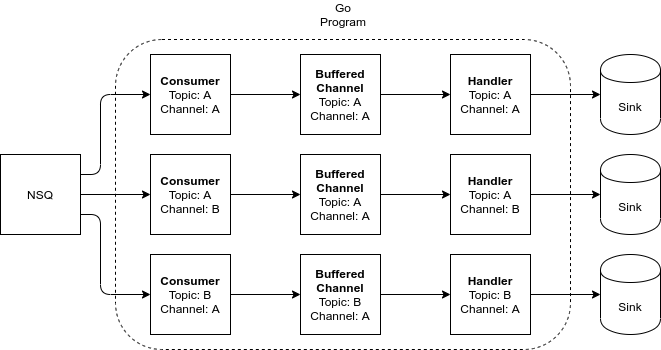

The diagram above was exported from draw.io. Its source (the exported page's mxGraphModel, read from the mxfile embedded in the PNG):
<mxGraphModel dx="2060" dy="1172" grid="1" gridSize="10" guides="1" tooltips="1" connect="1" arrows="1" fold="1" page="1" pageScale="1" pageWidth="850" pageHeight="1100" math="0" shadow="0">
  <root>
    <mxCell id="0" />
    <mxCell id="1" parent="0" />
    <mxCell id="cafwBwU6gF-VPEdUmABK-1" value="NSQ" style="whiteSpace=wrap;html=1;aspect=fixed;" vertex="1" parent="1">
      <mxGeometry x="170" y="400" width="80" height="80" as="geometry" />
    </mxCell>
    <mxCell id="cafwBwU6gF-VPEdUmABK-4" value="" style="rounded=1;whiteSpace=wrap;html=1;dashed=1;" vertex="1" parent="1">
      <mxGeometry x="285" y="285" width="455" height="310" as="geometry" />
    </mxCell>
    <mxCell id="cafwBwU6gF-VPEdUmABK-5" value="&lt;b&gt;Consumer&lt;/b&gt;&lt;br&gt;Topic: A&lt;br&gt;Channel: A" style="whiteSpace=wrap;html=1;aspect=fixed;" vertex="1" parent="1">
      <mxGeometry x="320" y="300" width="80" height="80" as="geometry" />
    </mxCell>
    <mxCell id="cafwBwU6gF-VPEdUmABK-6" value="&lt;b&gt;Consumer&lt;/b&gt;&lt;br&gt;Topic: A&lt;br&gt;Channel: B" style="whiteSpace=wrap;html=1;aspect=fixed;" vertex="1" parent="1">
      <mxGeometry x="320" y="400" width="80" height="80" as="geometry" />
    </mxCell>
    <mxCell id="cafwBwU6gF-VPEdUmABK-7" value="&lt;b&gt;Consumer&lt;/b&gt;&lt;br&gt;Topic: B&lt;br&gt;Channel: A" style="whiteSpace=wrap;html=1;aspect=fixed;" vertex="1" parent="1">
      <mxGeometry x="320" y="500" width="80" height="80" as="geometry" />
    </mxCell>
    <mxCell id="cafwBwU6gF-VPEdUmABK-8" value="" style="endArrow=classic;html=1;exitX=1;exitY=0.25;exitDx=0;exitDy=0;entryX=0;entryY=0.5;entryDx=0;entryDy=0;" edge="1" parent="1" source="cafwBwU6gF-VPEdUmABK-1" target="cafwBwU6gF-VPEdUmABK-5">
      <mxGeometry width="50" height="50" relative="1" as="geometry">
        <mxPoint x="180" y="390" as="sourcePoint" />
        <mxPoint x="230" y="340" as="targetPoint" />
        <Array as="points">
          <mxPoint x="270" y="420" />
          <mxPoint x="270" y="340" />
        </Array>
      </mxGeometry>
    </mxCell>
    <mxCell id="cafwBwU6gF-VPEdUmABK-9" value="" style="endArrow=classic;html=1;entryX=0;entryY=0.5;entryDx=0;entryDy=0;exitX=1;exitY=0.5;exitDx=0;exitDy=0;" edge="1" parent="1" source="cafwBwU6gF-VPEdUmABK-1" target="cafwBwU6gF-VPEdUmABK-6">
      <mxGeometry width="50" height="50" relative="1" as="geometry">
        <mxPoint x="190" y="580" as="sourcePoint" />
        <mxPoint x="240" y="530" as="targetPoint" />
      </mxGeometry>
    </mxCell>
    <mxCell id="cafwBwU6gF-VPEdUmABK-10" value="" style="endArrow=classic;html=1;entryX=0;entryY=0.5;entryDx=0;entryDy=0;exitX=1;exitY=0.75;exitDx=0;exitDy=0;" edge="1" parent="1" source="cafwBwU6gF-VPEdUmABK-1" target="cafwBwU6gF-VPEdUmABK-7">
      <mxGeometry width="50" height="50" relative="1" as="geometry">
        <mxPoint x="210" y="600" as="sourcePoint" />
        <mxPoint x="260" y="550" as="targetPoint" />
        <Array as="points">
          <mxPoint x="270" y="460" />
          <mxPoint x="270" y="540" />
        </Array>
      </mxGeometry>
    </mxCell>
    <mxCell id="cafwBwU6gF-VPEdUmABK-11" value="&lt;b&gt;Buffered Channel&lt;/b&gt;&lt;br&gt;Topic: A&lt;br&gt;Channel: A" style="whiteSpace=wrap;html=1;aspect=fixed;" vertex="1" parent="1">
      <mxGeometry x="470" y="300" width="80" height="80" as="geometry" />
    </mxCell>
    <mxCell id="cafwBwU6gF-VPEdUmABK-12" value="" style="endArrow=classic;html=1;exitX=1;exitY=0.5;exitDx=0;exitDy=0;entryX=0;entryY=0.5;entryDx=0;entryDy=0;" edge="1" parent="1" source="cafwBwU6gF-VPEdUmABK-5" target="cafwBwU6gF-VPEdUmABK-11">
      <mxGeometry width="50" height="50" relative="1" as="geometry">
        <mxPoint x="400" y="280" as="sourcePoint" />
        <mxPoint x="450" y="230" as="targetPoint" />
      </mxGeometry>
    </mxCell>
    <mxCell id="cafwBwU6gF-VPEdUmABK-13" value="&lt;b&gt;Buffered Channel&lt;/b&gt;&lt;br&gt;Topic: A&lt;br&gt;Channel: A" style="whiteSpace=wrap;html=1;aspect=fixed;" vertex="1" parent="1">
      <mxGeometry x="470" y="400" width="80" height="80" as="geometry" />
    </mxCell>
    <mxCell id="cafwBwU6gF-VPEdUmABK-14" value="&lt;b&gt;Buffered Channel&lt;/b&gt;&lt;br&gt;Topic: B&lt;br&gt;Channel: A" style="whiteSpace=wrap;html=1;aspect=fixed;" vertex="1" parent="1">
      <mxGeometry x="470" y="500" width="80" height="80" as="geometry" />
    </mxCell>
    <mxCell id="cafwBwU6gF-VPEdUmABK-15" value="" style="endArrow=classic;html=1;entryX=0;entryY=0.5;entryDx=0;entryDy=0;exitX=1;exitY=0.5;exitDx=0;exitDy=0;" edge="1" parent="1" source="cafwBwU6gF-VPEdUmABK-6" target="cafwBwU6gF-VPEdUmABK-13">
      <mxGeometry width="50" height="50" relative="1" as="geometry">
        <mxPoint x="400" y="480" as="sourcePoint" />
        <mxPoint x="450" y="430" as="targetPoint" />
      </mxGeometry>
    </mxCell>
    <mxCell id="cafwBwU6gF-VPEdUmABK-16" value="" style="endArrow=classic;html=1;entryX=0;entryY=0.5;entryDx=0;entryDy=0;exitX=1;exitY=0.5;exitDx=0;exitDy=0;" edge="1" parent="1" source="cafwBwU6gF-VPEdUmABK-7" target="cafwBwU6gF-VPEdUmABK-14">
      <mxGeometry width="50" height="50" relative="1" as="geometry">
        <mxPoint x="400" y="620" as="sourcePoint" />
        <mxPoint x="450" y="570" as="targetPoint" />
      </mxGeometry>
    </mxCell>
    <mxCell id="cafwBwU6gF-VPEdUmABK-17" value="" style="endArrow=classic;html=1;exitX=1;exitY=0.5;exitDx=0;exitDy=0;entryX=0;entryY=0.5;entryDx=0;entryDy=0;" edge="1" parent="1" source="cafwBwU6gF-VPEdUmABK-11" target="cafwBwU6gF-VPEdUmABK-18">
      <mxGeometry width="50" height="50" relative="1" as="geometry">
        <mxPoint x="550" y="339.5" as="sourcePoint" />
        <mxPoint x="620" y="339.5" as="targetPoint" />
      </mxGeometry>
    </mxCell>
    <mxCell id="cafwBwU6gF-VPEdUmABK-18" value="&lt;b&gt;Handler&lt;br&gt;&lt;/b&gt;Topic: A&lt;br&gt;Channel: A" style="whiteSpace=wrap;html=1;aspect=fixed;" vertex="1" parent="1">
      <mxGeometry x="620" y="300" width="80" height="80" as="geometry" />
    </mxCell>
    <mxCell id="cafwBwU6gF-VPEdUmABK-19" value="" style="endArrow=classic;html=1;exitX=1;exitY=0.5;exitDx=0;exitDy=0;entryX=0;entryY=0.5;entryDx=0;entryDy=0;" edge="1" parent="1" target="cafwBwU6gF-VPEdUmABK-20">
      <mxGeometry width="50" height="50" relative="1" as="geometry">
        <mxPoint x="550" y="440" as="sourcePoint" />
        <mxPoint x="620" y="439.5" as="targetPoint" />
      </mxGeometry>
    </mxCell>
    <mxCell id="cafwBwU6gF-VPEdUmABK-20" value="&lt;b&gt;Handler&lt;br&gt;&lt;/b&gt;Topic: A&lt;br&gt;Channel: B" style="whiteSpace=wrap;html=1;aspect=fixed;" vertex="1" parent="1">
      <mxGeometry x="620" y="400" width="80" height="80" as="geometry" />
    </mxCell>
    <mxCell id="cafwBwU6gF-VPEdUmABK-21" value="" style="endArrow=classic;html=1;exitX=1;exitY=0.5;exitDx=0;exitDy=0;entryX=0;entryY=0.5;entryDx=0;entryDy=0;" edge="1" parent="1" target="cafwBwU6gF-VPEdUmABK-22">
      <mxGeometry width="50" height="50" relative="1" as="geometry">
        <mxPoint x="550" y="540" as="sourcePoint" />
        <mxPoint x="620" y="539.5" as="targetPoint" />
      </mxGeometry>
    </mxCell>
    <mxCell id="cafwBwU6gF-VPEdUmABK-22" value="&lt;b&gt;Handler&lt;br&gt;&lt;/b&gt;Topic: B&lt;br&gt;Channel: A" style="whiteSpace=wrap;html=1;aspect=fixed;" vertex="1" parent="1">
      <mxGeometry x="620" y="500" width="80" height="80" as="geometry" />
    </mxCell>
    <mxCell id="cafwBwU6gF-VPEdUmABK-23" value="Go Program" style="text;html=1;strokeColor=none;fillColor=none;align=center;verticalAlign=middle;whiteSpace=wrap;rounded=0;dashed=1;" vertex="1" parent="1">
      <mxGeometry x="492.5" y="250" width="40" height="20" as="geometry" />
    </mxCell>
    <mxCell id="cafwBwU6gF-VPEdUmABK-24" value="" style="endArrow=classic;html=1;exitX=1;exitY=0.5;exitDx=0;exitDy=0;entryX=0;entryY=0.5;entryDx=0;entryDy=0;" edge="1" parent="1" source="cafwBwU6gF-VPEdUmABK-18" target="cafwBwU6gF-VPEdUmABK-25">
      <mxGeometry width="50" height="50" relative="1" as="geometry">
        <mxPoint x="700" y="339.5" as="sourcePoint" />
        <mxPoint x="770" y="339.5" as="targetPoint" />
      </mxGeometry>
    </mxCell>
    <mxCell id="cafwBwU6gF-VPEdUmABK-25" value="Sink" style="shape=cylinder;whiteSpace=wrap;html=1;boundedLbl=1;backgroundOutline=1;" vertex="1" parent="1">
      <mxGeometry x="770" y="300" width="60" height="80" as="geometry" />
    </mxCell>
    <mxCell id="cafwBwU6gF-VPEdUmABK-26" value="" style="endArrow=classic;html=1;exitX=1;exitY=0.5;exitDx=0;exitDy=0;entryX=0;entryY=0.5;entryDx=0;entryDy=0;" edge="1" parent="1" target="cafwBwU6gF-VPEdUmABK-27">
      <mxGeometry width="50" height="50" relative="1" as="geometry">
        <mxPoint x="700" y="440" as="sourcePoint" />
        <mxPoint x="770" y="439.5" as="targetPoint" />
      </mxGeometry>
    </mxCell>
    <mxCell id="cafwBwU6gF-VPEdUmABK-27" value="Sink" style="shape=cylinder;whiteSpace=wrap;html=1;boundedLbl=1;backgroundOutline=1;" vertex="1" parent="1">
      <mxGeometry x="770" y="400" width="60" height="80" as="geometry" />
    </mxCell>
    <mxCell id="cafwBwU6gF-VPEdUmABK-28" value="" style="endArrow=classic;html=1;exitX=1;exitY=0.5;exitDx=0;exitDy=0;entryX=0;entryY=0.5;entryDx=0;entryDy=0;" edge="1" parent="1" target="cafwBwU6gF-VPEdUmABK-29">
      <mxGeometry width="50" height="50" relative="1" as="geometry">
        <mxPoint x="700" y="540" as="sourcePoint" />
        <mxPoint x="770" y="539.5" as="targetPoint" />
      </mxGeometry>
    </mxCell>
    <mxCell id="cafwBwU6gF-VPEdUmABK-29" value="Sink" style="shape=cylinder;whiteSpace=wrap;html=1;boundedLbl=1;backgroundOutline=1;" vertex="1" parent="1">
      <mxGeometry x="770" y="500" width="60" height="80" as="geometry" />
    </mxCell>
  </root>
</mxGraphModel>